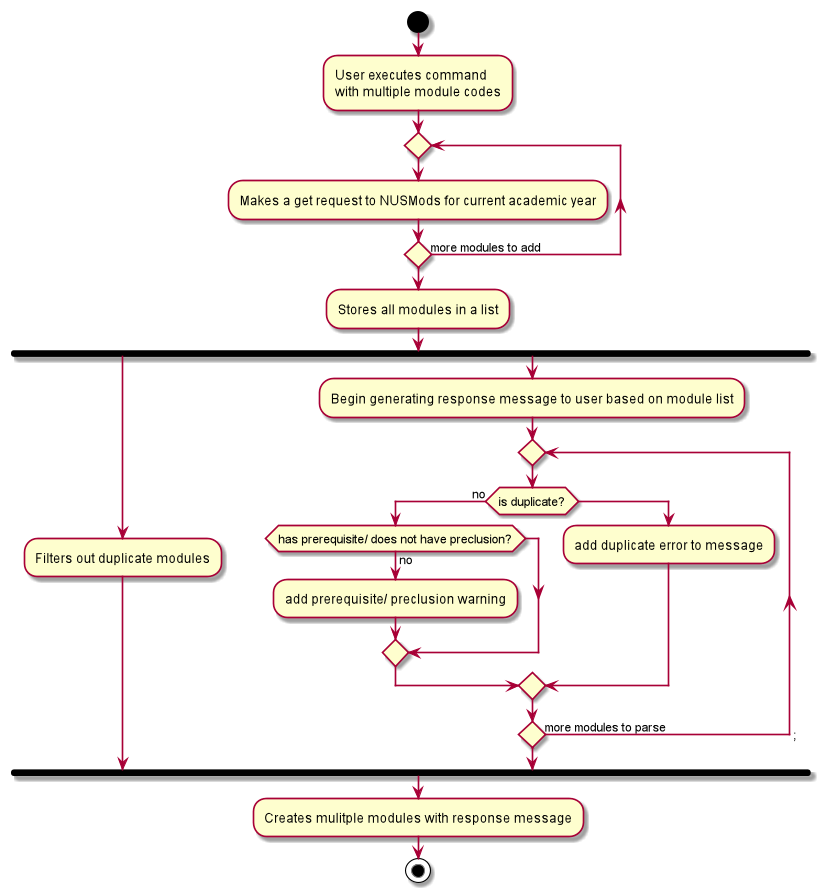

The diagram above was rendered by PlantUML. Its source (embedded in the PNG):
@startuml
start
:User executes command\nwith multiple module codes;

repeat
    :Makes a get request to NUSMods for current academic year;
repeat while () is (more modules to add)
->;

:Stores all modules in a list;

fork
    :Filters out duplicate modules;
fork again
    :Begin generating response message to user based on module list;
    repeat
        if(is duplicate?) then (no)
            if(has prerequisite/ does not have preclusion?) then (no)
                :add prerequisite/ preclusion warning;
            endif
        else ()
            :add duplicate error to message;
        endif
    repeat while () is (more modules to parse)->;
endfork

:Creates mulitple modules with response message;
stop
@enduml